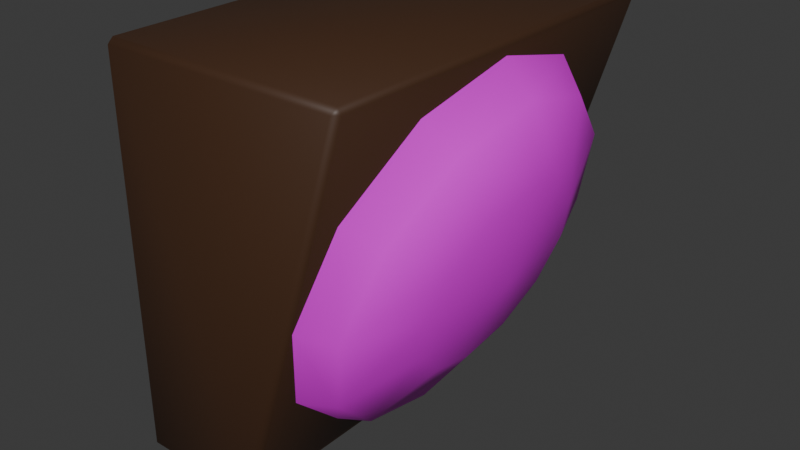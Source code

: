 # Source: speaker.blend  (saved by Blender 4.0.36; exported with 4.5.12 LTS)
import bpy
from mathutils import Matrix  # noqa: F401  (used for matrix-valued properties, if any)

bpy.ops.wm.read_factory_settings(use_empty=True)
scene = bpy.context.scene
scene.name = 'Scene'

# ---- collections
col_collection = bpy.data.collections.new('Collection'); scene.collection.children.link(col_collection)

# ---- images (referenced by path relative to the original .blend; pixels are not part of the script)
import os
ASSET_DIR = os.environ.get("B2B_ASSET_DIR", "")  # directory of the original .blend (textures are referenced by path, not embedded)
HERE = os.path.dirname(os.path.abspath(__file__))  # packed textures are extracted next to this script under _unpacked/

def load_image(name, relpath, width, height, colorspace="sRGB"):
    """Load a texture the original file referenced (path relative to the .blend, or extracted next to this script)."""
    p = next((c for c in (os.path.join(HERE, relpath), os.path.join(ASSET_DIR, relpath)) if relpath and os.path.exists(c)), "")
    if p:
        img = bpy.data.images.load(p, check_existing=True)
        img.name = name
    else:  # same state as the original file: an image datablock whose file is absent (Cycles renders it pink)
        img = bpy.data.images.new(name, width, height)
        img.source = "FILE"
        img.filepath = "//" + (relpath or name)
    img.colorspace_settings.name = colorspace
    return img
img_speaker_grill_jpg_001 = load_image('speaker_grill.jpg.001', 'speaker_grill.jpg', 1024, 1024, 'sRGB')

# ---- materials (node trees are filled in below, after node groups)
mat_speakergrill = bpy.data.materials.new('SpeakerGrill')
mat_speakergrill.use_transparent_shadow = False
mat_chassis = bpy.data.materials.new('Chassis')
mat_chassis.use_transparent_shadow = False

# ---- material node trees
mat_speakergrill.use_nodes = True; mat_speakergrill.node_tree.nodes.clear()
_N = mat_speakergrill.node_tree.nodes; _L = mat_speakergrill.node_tree.links
n0 = _N.new('ShaderNodeBsdfPrincipled'); n0.name = 'Principled BSDF'; n0.location = (10, 300)
n0.inputs[3].default_value = 1.45
n1 = _N.new('ShaderNodeOutputMaterial'); n1.name = 'Material Output'; n1.location = (300, 300)
n2 = _N.new('ShaderNodeTexImage'); n2.name = 'Image Texture'; n2.location = (-271, 299)
n2.image = img_speaker_grill_jpg_001
_L.new(n0.outputs[0], n1.inputs[0])
_L.new(n2.outputs[0], n0.inputs[0])
n1.is_active_output = True
mat_chassis.use_nodes = True; mat_chassis.node_tree.nodes.clear()
_N = mat_chassis.node_tree.nodes; _L = mat_chassis.node_tree.links
n0 = _N.new('ShaderNodeBsdfPrincipled'); n0.name = 'Principled BSDF'; n0.location = (10, 300)
n0.inputs[0].default_value = (0.06045, 0.02644, 0.01219, 1.0)
n0.inputs[3].default_value = 1.45
n1 = _N.new('ShaderNodeOutputMaterial'); n1.name = 'Material Output'; n1.location = (300, 300)
_L.new(n0.outputs[0], n1.inputs[0])
n1.is_active_output = True

# ---- world
world_world = bpy.data.worlds.new('World'); scene.world = world_world
world_world.use_nodes = True; world_world.node_tree.nodes.clear()
_N = world_world.node_tree.nodes; _L = world_world.node_tree.links
n0 = _N.new('ShaderNodeOutputWorld'); n0.name = 'World Output'; n0.location = (300, 300)
n1 = _N.new('ShaderNodeBackground'); n1.name = 'Background'; n1.location = (10, 300)
n1.inputs[0].default_value = (0.05088, 0.05088, 0.05088, 1.0)
_L.new(n1.outputs[0], n0.inputs[0])
n0.is_active_output = True
world_world.color = (0.05088, 0.05088, 0.05088)
world_world.use_sun_shadow = False
world_world.sun_shadow_jitter_overblur = 0.0

# ---- meshes
me_sphere = bpy.data.meshes.new('Sphere')
me_sphere.from_pydata([(0.2761, 0.2165, 0.2362), (0.2865, 0.117, 0.1662), (0.2433, 0.1875, 0.1331), (0.2726, 0.07128, 0.1226), (0.2192, 0.1083, 0.05758), (0.2675, 0.008776, 0.1067), (0.2104, -7.451e-09, 0.02994), (0.2726, -0.05372, 0.1226), (0.2192, -0.1083, 0.05758), (0.2865, -0.09948, 0.1662), (0.2433, -0.1875, 0.1331), (0.3054, -0.1162, 0.2258), (0.2761, -0.2165, 0.2362), (0.3213, 0.008776, 0.2267), (0.3244, -0.09948, 0.2853), (0.309, -0.1875, 0.3394), (0.3383, -0.05372, 0.3289), (0.333, -0.1083, 0.4149), (0.3434, 0.008776, 0.3449), (0.3418, 2.235e-08, 0.4425), (0.3383, 0.07128, 0.3289), (0.333, 0.1083, 0.4149), (0.3244, 0.117, 0.2853), (0.309, 0.1875, 0.3394), (0.3054, 0.1338, 0.2258), (0.2383, 0.2423, 0.2475), (0.2035, 0.2087, 0.1321), (0.1902, 0.162, 0.08801), (0.1783, 0.1201, 0.04843), (0.1691, -2.269e-09, 0.01795), (0.1783, -0.1201, 0.04843), (0.2035, -0.2087, 0.1321), (0.2383, -0.2423, 0.2475), (0.2734, -0.2109, 0.3641), (0.2877, -0.1618, 0.4118), (0.2993, -0.1222, 0.4502), (0.3088, 3.483e-09, 0.4819), (0.2993, 0.1222, 0.4502), (0.2734, 0.2109, 0.3641), (0.007936, -0.25, 0.007109), (0.0008267, -0.2429, 0.007109), (0.007936, -0.2429, 0.0), (0.007936, -0.25, 0.4929), (0.007936, -0.2429, 0.5), (0.0008267, -0.2429, 0.4929), (0.0008267, 0.2429, 0.007109), (0.007936, 0.25, 0.007109), (0.007936, 0.2429, 0.0), (0.0008267, 0.2429, 0.4929), (0.007936, 0.2429, 0.5), (0.007936, 0.25, 0.4929), (0.1658, -0.243, 0.006946), (0.1584, -0.25, 0.007109), (0.1566, -0.2429, 0.0), (0.3122, -0.243, 0.493), (0.3072, -0.2429, 0.5), (0.3047, -0.25, 0.4929), (0.1566, 0.2429, 0.0), (0.1584, 0.25, 0.007109), (0.1658, 0.243, 0.006952), (0.3122, 0.243, 0.4931), (0.3047, 0.25, 0.4929), (0.3072, 0.2429, 0.5)], [], [(0, 2, 26, 25), (13, 1, 24), (0, 24, 1, 2), (13, 3, 1), (2, 1, 3, 4), (2, 4, 28, 27, 26), (4, 3, 5, 6), (4, 6, 29, 28), (13, 5, 3), (6, 5, 7, 8), (29, 6, 8, 30), (7, 5, 13), (8, 7, 9, 10), (30, 8, 10, 31), (9, 7, 13), (10, 9, 11, 12), (10, 12, 32, 31), (11, 9, 13), (12, 11, 14, 15), (12, 15, 33, 32), (14, 11, 13), (15, 17, 35, 34, 33), (14, 13, 16), (15, 14, 16, 17), (17, 19, 36, 35), (16, 13, 18), (17, 16, 18, 19), (19, 21, 37, 36), (18, 13, 20), (19, 18, 20, 21), (37, 21, 23, 38), (20, 13, 22), (21, 20, 22, 23), (23, 0, 25, 38), (22, 13, 24), (23, 22, 24, 0), (47, 57, 53, 41), (27, 59, 60, 54, 34, 35, 36, 37, 38, 25, 26), (40, 44, 48, 45), (54, 51, 59, 27, 28, 29, 30, 31, 32, 33, 34), (62, 49, 43, 55), (58, 46, 50, 61), (39, 40, 41), (42, 43, 44), (45, 46, 47), (48, 49, 50), (51, 52, 53), (54, 55, 56), (57, 58, 59), (60, 61, 62), (39, 42, 44, 40), (40, 45, 47, 41), (43, 49, 48, 44), (51, 54, 56, 52), (46, 58, 57, 47), (58, 61, 60, 59), (42, 56, 55, 43), (41, 53, 52, 39), (53, 57, 59, 51), (49, 62, 61, 50), (54, 60, 62, 55), (45, 48, 50, 46), (42, 39, 52, 56)])
me_sphere.polygons.foreach_set('use_smooth', [True] * 63)
me_sphere.polygons.foreach_set('material_index', [0, 0, 0, 0, 0, 0, 0, 0, 0, 0, 0, 0, 0, 0, 0, 0, 0, 0, 0, 0, 0, 0, 0, 0, 0, 0, 0, 0, 0, 0, 0, 0, 0, 0, 0, 0, 1, 1, 1, 1, 1, 1, 1, 1, 1, 1, 1, 1, 1, 1, 1, 1, 1, 1, 1, 1, 1, 1, 1, 1, 1, 1, 1])
_uv = me_sphere.uv_layers.new(name='UVMap')
_uv.uv.foreach_set('vector', [0.75, 0.6667, 0.6667, 0.6667, 0.6667, 0.5447, 0.75, 0.5385, 0.7083, 1.0, 0.6667, 0.8333, 0.75, 0.8333, 0.75, 0.6667, 0.75, 0.8333, 0.6667, 0.8333, 0.6667, 0.6667, 0.625, 1.0, 0.5833, 0.8333, 0.6667, 0.8333, 0.6667, 0.6667, 0.6667, 0.8333, 0.5833, 0.8333, 0.5833, 0.6667, 0.6667, 0.6667, 0.5833, 0.6667, 0.5833, 0.5491, 0.6228, 0.547, 0.6667, 0.5447, 0.5833, 0.6667, 0.5833, 0.8333, 0.5, 0.8333, 0.5, 0.6667, 0.5833, 0.6667, 0.5, 0.6667, 0.5, 0.5508, 0.5833, 0.5491, 0.5417, 1.0, 0.5, 0.8333, 0.5833, 0.8333, 0.5, 0.6667, 0.5, 0.8333, 0.4167, 0.8333, 0.4167, 0.6667, 0.5, 0.5508, 0.5, 0.6667, 0.4167, 0.6667, 0.4167, 0.5491, 0.4167, 0.8333, 0.5, 0.8333, 0.4583, 1.0, 0.4167, 0.6667, 0.4167, 0.8333, 0.3333, 0.8333, 0.3333, 0.6667, 0.4167, 0.5491, 0.4167, 0.6667, 0.3333, 0.6667, 0.3333, 0.5447, 0.3333, 0.8333, 0.4167, 0.8333, 0.375, 1.0, 0.3333, 0.6667, 0.3333, 0.8333, 0.25, 0.8333, 0.25, 0.6667, 0.3333, 0.6667, 0.25, 0.6667, 0.25, 0.5385, 0.3333, 0.5447, 0.25, 0.8333, 0.3333, 0.8333, 0.2917, 1.0, 0.25, 0.6667, 0.25, 0.8333, 0.1667, 0.8333, 0.1667, 0.6667, 0.25, 0.6667, 0.1667, 0.6667, 0.1667, 0.5323, 0.25, 0.5385, 0.1667, 0.8333, 0.25, 0.8333, 0.2083, 1.0, 0.1667, 0.6667, 0.08333, 0.6667, 0.08333, 0.5277, 0.1204, 0.5297, 0.1667, 0.5323, 0.1667, 0.8333, 0.125, 1.0, 0.08333, 0.8333, 0.1667, 0.6667, 0.1667, 0.8333, 0.08333, 0.8333, 0.08333, 0.6667, 0.08333, 0.6667, 0.0, 0.6667, 0.0, 0.526, 0.08333, 0.5277, 0.08333, 0.8333, 0.04167, 1.0, 0.0, 0.8333, 0.08333, 0.6667, 0.08333, 0.8333, 0.0, 0.8333, 0.0, 0.6667, 1.0, 0.6667, 0.9167, 0.6667, 0.9167, 0.5277, 1.0, 0.526, 1.0, 0.8333, 0.9583, 1.0, 0.9167, 0.8333, 1.0, 0.6667, 1.0, 0.8333, 0.9167, 0.8333, 0.9167, 0.6667, 0.9167, 0.5277, 0.9167, 0.6667, 0.8333, 0.6667, 0.8333, 0.5323, 0.9167, 0.8333, 0.875, 1.0, 0.8333, 0.8333, 0.9167, 0.6667, 0.9167, 0.8333, 0.8333, 0.8333, 0.8333, 0.6667, 0.8333, 0.6667, 0.75, 0.6667, 0.75, 0.5385, 0.8333, 0.5323, 0.8333, 0.8333, 0.7917, 1.0, 0.75, 0.8333, 0.8333, 0.6667, 0.8333, 0.8333, 0.75, 0.8333, 0.75, 0.6667, 0.1359, 0.5036, 0.3641, 0.5036, 0.3641, 0.7464, 0.1359, 0.7464, 0.419, 0.544, 0.3785, 0.5035, 0.6215, 0.5035, 0.6215, 0.7465, 0.5809, 0.7059, 0.6001, 0.6861, 0.6159, 0.625, 0.6001, 0.5639, 0.557, 0.5196, 0.4988, 0.5039, 0.4411, 0.5206, 0.3786, 0.003555, 0.6214, 0.003555, 0.6214, 0.2464, 0.3786, 0.2464, 0.6215, 0.7465, 0.3785, 0.7465, 0.3785, 0.5035, 0.419, 0.544, 0.3992, 0.565, 0.384, 0.625, 0.3992, 0.685, 0.4411, 0.7294, 0.4988, 0.7461, 0.557, 0.7304, 0.5809, 0.7059, 0.6307, 0.5036, 0.8693, 0.5036, 0.8693, 0.7464, 0.6307, 0.7464, 0.3797, 0.4908, 0.3813, 0.263, 0.8627, 0.4974, 0.6271, 0.4994, 0.1443, 0.75, 0.1357, 0.75, 0.1359, 0.75, 0.86, 0.75, 0.8693, 0.75, 0.8643, 0.75, 0.3821, 0.2536, 0.3813, 0.263, 0.375, 0.2609, 0.875, 0.5036, 0.8693, 0.5036, 0.8693, 0.5, 0.3785, 0.7465, 0.3705, 0.75, 0.3641, 0.7464, 0.6215, 0.7465, 0.6307, 0.7464, 0.6265, 0.75, 0.3641, 0.5036, 0.3669, 0.5, 0.375, 0.5035, 0.6215, 0.5035, 0.6271, 0.4994, 0.6307, 0.5036, 0.1443, 0.75, 0.86, 0.75, 0.8643, 0.75, 0.1357, 0.75, 0.125, 0.7464, 0.125, 0.5036, 0.1359, 0.5036, 0.1359, 0.7464, 0.8693, 0.7464, 0.8693, 0.5036, 0.875, 0.5036, 0.875, 0.7464, 0.3785, 0.7465, 0.6215, 0.7465, 0.6265, 0.75, 0.3705, 0.75, 0.1359, 0.5, 0.3669, 0.5, 0.3641, 0.5036, 0.1359, 0.5036, 0.3797, 0.4908, 0.6271, 0.4994, 0.6215, 0.5035, 0.3785, 0.5035, 0.86, 0.75, 0.6265, 0.75, 0.6307, 0.7464, 0.8693, 0.7464, 0.1359, 0.7464, 0.3641, 0.7464, 0.3705, 0.75, 0.1443, 0.75, 0.3641, 0.7464, 0.3641, 0.5036, 0.3785, 0.5035, 0.3785, 0.7465, 0.8693, 0.5036, 0.6307, 0.5036, 0.6271, 0.4994, 0.8627, 0.4974, 0.6215, 0.7465, 0.6215, 0.5035, 0.6307, 0.5036, 0.6307, 0.7464, 0.3821, 0.2536, 0.8679, 0.4964, 0.8627, 0.4974, 0.3813, 0.263, 0.86, 0.75, 0.1443, 0.75, 0.3705, 0.75, 0.6265, 0.75])
me_sphere.materials.append(mat_speakergrill)
me_sphere.materials.append(mat_chassis)
me_sphere.update()

# ---- objects
ob_sphere = bpy.data.objects.new('Sphere', me_sphere)

# ---- transforms, parenting, visibility, modifiers, constraints
ob_sphere.location = (0.0, 0.0, 0.0)

# ---- collection membership
col_collection.objects.link(ob_sphere)

# ---- scene / render settings (as saved in the file)
scene.frame_start = 1; scene.frame_end = 250; scene.frame_set(1)
scene.render.engine = 'BLENDER_EEVEE_NEXT'
scene.cycles.sampling_pattern = 'TABULATED_SOBOL'
bpy.context.view_layer.update()

# ---- added for rendering (the .blend has no active camera and no usable light): camera, sun
cam_auto = bpy.data.cameras.new('AutoCamera')
cam_auto.lens = 50.0
cam_auto.sensor_width = 36.0
cam_auto.clip_end = 1000.0
ob_auto_camera = bpy.data.objects.new('AutoCamera', cam_auto)
scene.collection.objects.link(ob_auto_camera)
ob_auto_camera.location = (0.899057, -0.872349, 0.831566)
ob_auto_camera.rotation_euler = (1.09748, -7.21219e-08, 0.694738)
scene.camera = ob_auto_camera
light_auto_sun = bpy.data.lights.new('AutoSun', 'SUN')
light_auto_sun.energy = 3.0
light_auto_sun.angle = 0.0523599
ob_auto_sun = bpy.data.objects.new('AutoSun', light_auto_sun)
scene.collection.objects.link(ob_auto_sun)
ob_auto_sun.rotation_euler = (0.872665, 0.174533, 0.523599)
bpy.context.view_layer.update()
